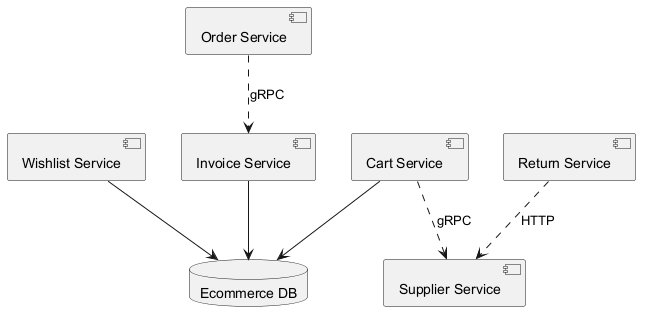

The diagram above was rendered by PlantUML. Its source (embedded in the PNG):
@startuml
skinparam backgroundColor #FFFFFF
skinparam classBackgroundColor #E8F4FA
skinparam classBorderColor #2C7DA0
component "Wishlist Service" as C_WishlistService
component "Order Service" as C_OrderService
component "Invoice Service" as C_InvoiceService
component "Return Service" as C_ReturnService
component "Cart Service" as C_CartService
component "Supplier Service" as C_SupplierService
database "Ecommerce DB" as DB_ecommerce
C_WishlistService --> DB_ecommerce
C_InvoiceService --> DB_ecommerce
C_CartService --> DB_ecommerce
C_OrderService ..> C_InvoiceService : gRPC
C_CartService ..> C_SupplierService : gRPC
C_ReturnService ..> C_SupplierService : HTTP
@enduml